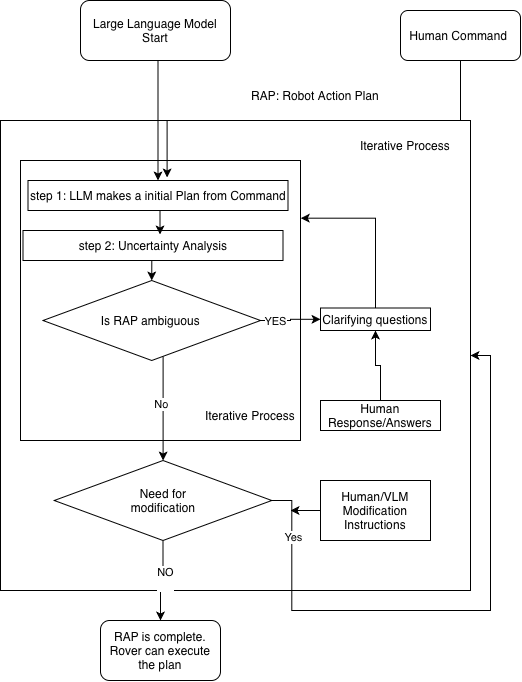

The diagram above was exported from draw.io. Its source (the exported page's mxGraphModel, read from the mxfile embedded in the PNG):
<mxGraphModel dx="1003" dy="554" grid="1" gridSize="10" guides="1" tooltips="1" connect="1" arrows="1" fold="1" page="1" pageScale="1" pageWidth="850" pageHeight="1100" math="0" shadow="0">
  <root>
    <mxCell id="0" />
    <mxCell id="1" parent="0" />
    <mxCell id="lBcDrZ7e9-q-jIOYzTgn-8" parent="1" style="whiteSpace=wrap;html=1;aspect=fixed;" value="" vertex="1">
      <mxGeometry height="470" width="470" x="20" y="140" as="geometry" />
    </mxCell>
    <mxCell id="lBcDrZ7e9-q-jIOYzTgn-15" parent="1" style="whiteSpace=wrap;html=1;aspect=fixed;" value="" vertex="1">
      <mxGeometry height="280" width="280" x="40" y="180" as="geometry" />
    </mxCell>
    <mxCell id="lBcDrZ7e9-q-jIOYzTgn-3" edge="1" parent="1" source="lBcDrZ7e9-q-jIOYzTgn-2" style="edgeStyle=orthogonalEdgeStyle;rounded=0;orthogonalLoop=1;jettySize=auto;html=1;exitX=0.5;exitY=1;exitDx=0;exitDy=0;entryX=0.5;entryY=0;entryDx=0;entryDy=0;" target="lBcDrZ7e9-q-jIOYzTgn-5">
      <mxGeometry relative="1" as="geometry">
        <Array as="points">
          <mxPoint x="177.5" y="80" />
        </Array>
        <mxPoint x="175" y="160" as="targetPoint" />
      </mxGeometry>
    </mxCell>
    <mxCell id="lBcDrZ7e9-q-jIOYzTgn-2" parent="1" style="rounded=1;whiteSpace=wrap;html=1;" value="Large Language Model&lt;div&gt;Start&lt;/div&gt;" vertex="1">
      <mxGeometry height="60" width="150" x="100" y="20" as="geometry" />
    </mxCell>
    <mxCell id="lBcDrZ7e9-q-jIOYzTgn-5" parent="1" style="rounded=0;whiteSpace=wrap;html=1;" value="step 1: LLM makes a initial Plan from Command" vertex="1">
      <mxGeometry height="30" width="260" x="47.5" y="200" as="geometry" />
    </mxCell>
    <mxCell id="lBcDrZ7e9-q-jIOYzTgn-7" edge="1" parent="1" source="lBcDrZ7e9-q-jIOYzTgn-6" style="edgeStyle=orthogonalEdgeStyle;rounded=0;orthogonalLoop=1;jettySize=auto;html=1;exitX=0.5;exitY=1;exitDx=0;exitDy=0;entryX=0.535;entryY=-0.1;entryDx=0;entryDy=0;entryPerimeter=0;" target="lBcDrZ7e9-q-jIOYzTgn-5">
      <mxGeometry relative="1" as="geometry">
        <mxPoint x="180" y="120" as="targetPoint" />
      </mxGeometry>
    </mxCell>
    <mxCell id="lBcDrZ7e9-q-jIOYzTgn-6" parent="1" style="rounded=1;whiteSpace=wrap;html=1;" value="Human Command&amp;nbsp;" vertex="1">
      <mxGeometry height="50" width="120" x="420" y="30" as="geometry" />
    </mxCell>
    <mxCell id="lBcDrZ7e9-q-jIOYzTgn-9" parent="1" style="text;html=1;whiteSpace=wrap;strokeColor=none;fillColor=none;align=center;verticalAlign=middle;rounded=0;" value="Iterative Process" vertex="1">
      <mxGeometry height="30" width="100" x="375" y="150" as="geometry" />
    </mxCell>
    <mxCell id="lBcDrZ7e9-q-jIOYzTgn-14" edge="1" parent="1" source="lBcDrZ7e9-q-jIOYzTgn-10" style="edgeStyle=orthogonalEdgeStyle;rounded=0;orthogonalLoop=1;jettySize=auto;html=1;exitX=0.5;exitY=1;exitDx=0;exitDy=0;entryX=0.5;entryY=0;entryDx=0;entryDy=0;" target="lBcDrZ7e9-q-jIOYzTgn-12">
      <mxGeometry relative="1" as="geometry" />
    </mxCell>
    <mxCell id="lBcDrZ7e9-q-jIOYzTgn-10" parent="1" style="rounded=0;whiteSpace=wrap;html=1;" value="step 2: Uncertainty Analysis" vertex="1">
      <mxGeometry height="30" width="260" x="42.5" y="250" as="geometry" />
    </mxCell>
    <mxCell id="lBcDrZ7e9-q-jIOYzTgn-11" edge="1" parent="1" source="lBcDrZ7e9-q-jIOYzTgn-5" style="edgeStyle=orthogonalEdgeStyle;rounded=0;orthogonalLoop=1;jettySize=auto;html=1;exitX=0.5;exitY=1;exitDx=0;exitDy=0;entryX=0.527;entryY=0.133;entryDx=0;entryDy=0;entryPerimeter=0;" target="lBcDrZ7e9-q-jIOYzTgn-10">
      <mxGeometry relative="1" as="geometry" />
    </mxCell>
    <mxCell id="lBcDrZ7e9-q-jIOYzTgn-17" edge="1" parent="1" source="lBcDrZ7e9-q-jIOYzTgn-12" style="edgeStyle=orthogonalEdgeStyle;rounded=0;orthogonalLoop=1;jettySize=auto;html=1;" target="lBcDrZ7e9-q-jIOYzTgn-16">
      <mxGeometry relative="1" as="geometry">
        <Array as="points">
          <mxPoint x="182.58" y="400" />
          <mxPoint x="182.58" y="400" />
        </Array>
      </mxGeometry>
    </mxCell>
    <mxCell id="lBcDrZ7e9-q-jIOYzTgn-18" connectable="0" parent="lBcDrZ7e9-q-jIOYzTgn-17" style="edgeLabel;html=1;align=center;verticalAlign=middle;resizable=0;points=[];" value="No" vertex="1">
      <mxGeometry relative="1" x="-0.0713" y="-2" as="geometry">
        <mxPoint as="offset" />
      </mxGeometry>
    </mxCell>
    <mxCell id="lBcDrZ7e9-q-jIOYzTgn-25" edge="1" parent="1" source="lBcDrZ7e9-q-jIOYzTgn-12" style="edgeStyle=orthogonalEdgeStyle;rounded=0;orthogonalLoop=1;jettySize=auto;html=1;" target="lBcDrZ7e9-q-jIOYzTgn-24" value="">
      <mxGeometry relative="1" as="geometry" />
    </mxCell>
    <mxCell id="lBcDrZ7e9-q-jIOYzTgn-36" connectable="0" parent="lBcDrZ7e9-q-jIOYzTgn-25" style="edgeLabel;html=1;align=center;verticalAlign=middle;resizable=0;points=[];" value="YES" vertex="1">
      <mxGeometry relative="1" x="-0.5527" as="geometry">
        <mxPoint as="offset" />
      </mxGeometry>
    </mxCell>
    <mxCell id="lBcDrZ7e9-q-jIOYzTgn-12" parent="1" style="rhombus;whiteSpace=wrap;html=1;shapeInside=1;" value="Is RAP ambiguous&amp;nbsp;" vertex="1">
      <mxGeometry height="80" width="217.5" x="62.5" y="300" as="geometry" />
    </mxCell>
    <mxCell id="lBcDrZ7e9-q-jIOYzTgn-13" parent="1" style="text;html=1;whiteSpace=wrap;strokeColor=none;fillColor=none;align=center;verticalAlign=middle;rounded=0;" value="RAP: Robot Action Plan" vertex="1">
      <mxGeometry height="30" width="130" x="270" y="100" as="geometry" />
    </mxCell>
    <mxCell id="lBcDrZ7e9-q-jIOYzTgn-21" edge="1" parent="1" source="lBcDrZ7e9-q-jIOYzTgn-16" style="edgeStyle=orthogonalEdgeStyle;rounded=0;orthogonalLoop=1;jettySize=auto;html=1;exitX=0.5;exitY=1;exitDx=0;exitDy=0;" target="lBcDrZ7e9-q-jIOYzTgn-20">
      <mxGeometry relative="1" as="geometry" />
    </mxCell>
    <mxCell id="lBcDrZ7e9-q-jIOYzTgn-22" connectable="0" parent="lBcDrZ7e9-q-jIOYzTgn-21" style="edgeLabel;html=1;align=center;verticalAlign=middle;resizable=0;points=[];" value="NO&lt;div&gt;&lt;br&gt;&lt;/div&gt;" vertex="1">
      <mxGeometry relative="1" x="-0.1071" y="2" as="geometry">
        <mxPoint as="offset" />
      </mxGeometry>
    </mxCell>
    <mxCell id="lBcDrZ7e9-q-jIOYzTgn-33" edge="1" parent="1" source="lBcDrZ7e9-q-jIOYzTgn-16" style="edgeStyle=orthogonalEdgeStyle;rounded=0;orthogonalLoop=1;jettySize=auto;html=1;exitX=1;exitY=0.5;exitDx=0;exitDy=0;entryX=1;entryY=0.5;entryDx=0;entryDy=0;" target="lBcDrZ7e9-q-jIOYzTgn-8">
      <mxGeometry relative="1" as="geometry" />
    </mxCell>
    <mxCell id="lBcDrZ7e9-q-jIOYzTgn-34" connectable="0" parent="lBcDrZ7e9-q-jIOYzTgn-33" style="edgeLabel;html=1;align=center;verticalAlign=middle;resizable=0;points=[];" value="Yes" vertex="1">
      <mxGeometry relative="1" x="-0.8115" y="1" as="geometry">
        <mxPoint as="offset" />
      </mxGeometry>
    </mxCell>
    <mxCell id="lBcDrZ7e9-q-jIOYzTgn-16" parent="1" style="rhombus;whiteSpace=wrap;html=1;shapeInside=1;" value=" " vertex="1">
      <mxGeometry height="80" width="217.5" x="73.75" y="480" as="geometry" />
    </mxCell>
    <mxCell id="lBcDrZ7e9-q-jIOYzTgn-19" parent="1" style="text;html=1;whiteSpace=wrap;strokeColor=none;fillColor=none;align=center;verticalAlign=middle;rounded=0;" value="Need for modification" vertex="1">
      <mxGeometry height="30" width="87.5" x="138.75" y="505" as="geometry" />
    </mxCell>
    <mxCell id="lBcDrZ7e9-q-jIOYzTgn-20" parent="1" style="rounded=1;whiteSpace=wrap;html=1;" value="RAP is complete. Rover can execute the plan" vertex="1">
      <mxGeometry height="60" width="120" x="120" y="640" as="geometry" />
    </mxCell>
    <mxCell id="lBcDrZ7e9-q-jIOYzTgn-23" parent="1" style="text;html=1;whiteSpace=wrap;strokeColor=none;fillColor=none;align=center;verticalAlign=middle;rounded=0;" value="Iterative Process" vertex="1">
      <mxGeometry height="30" width="100" x="220" y="420" as="geometry" />
    </mxCell>
    <mxCell id="lBcDrZ7e9-q-jIOYzTgn-24" parent="1" style="rounded=0;whiteSpace=wrap;html=1;" value="Clarifying questions" vertex="1">
      <mxGeometry height="22.5" width="110" x="340" y="327.5" as="geometry" />
    </mxCell>
    <mxCell id="lBcDrZ7e9-q-jIOYzTgn-32" edge="1" parent="1" source="lBcDrZ7e9-q-jIOYzTgn-31" style="edgeStyle=orthogonalEdgeStyle;rounded=0;orthogonalLoop=1;jettySize=auto;html=1;entryX=0.5;entryY=1;entryDx=0;entryDy=0;" target="lBcDrZ7e9-q-jIOYzTgn-24">
      <mxGeometry relative="1" as="geometry">
        <mxPoint x="390" y="370" as="targetPoint" />
      </mxGeometry>
    </mxCell>
    <mxCell id="lBcDrZ7e9-q-jIOYzTgn-31" parent="1" style="rounded=0;whiteSpace=wrap;html=1;" value="Human Response/Answers" vertex="1">
      <mxGeometry height="30" width="120" x="340" y="420" as="geometry" />
    </mxCell>
    <mxCell id="lBcDrZ7e9-q-jIOYzTgn-35" edge="1" parent="1" source="lBcDrZ7e9-q-jIOYzTgn-24" style="edgeStyle=orthogonalEdgeStyle;rounded=0;orthogonalLoop=1;jettySize=auto;html=1;exitX=0.5;exitY=0;exitDx=0;exitDy=0;entryX=1.001;entryY=0.206;entryDx=0;entryDy=0;entryPerimeter=0;" target="lBcDrZ7e9-q-jIOYzTgn-15">
      <mxGeometry relative="1" as="geometry" />
    </mxCell>
    <mxCell id="lBcDrZ7e9-q-jIOYzTgn-39" edge="1" parent="1" source="lBcDrZ7e9-q-jIOYzTgn-37" style="edgeStyle=orthogonalEdgeStyle;rounded=0;orthogonalLoop=1;jettySize=auto;html=1;exitX=0;exitY=0.5;exitDx=0;exitDy=0;">
      <mxGeometry relative="1" as="geometry">
        <mxPoint x="310" y="530.1666666666667" as="targetPoint" />
      </mxGeometry>
    </mxCell>
    <mxCell id="lBcDrZ7e9-q-jIOYzTgn-37" parent="1" style="rounded=0;whiteSpace=wrap;html=1;" value="Human/VLM Modification Instructions" vertex="1">
      <mxGeometry height="60" width="110" x="340" y="500" as="geometry" />
    </mxCell>
  </root>
</mxGraphModel>